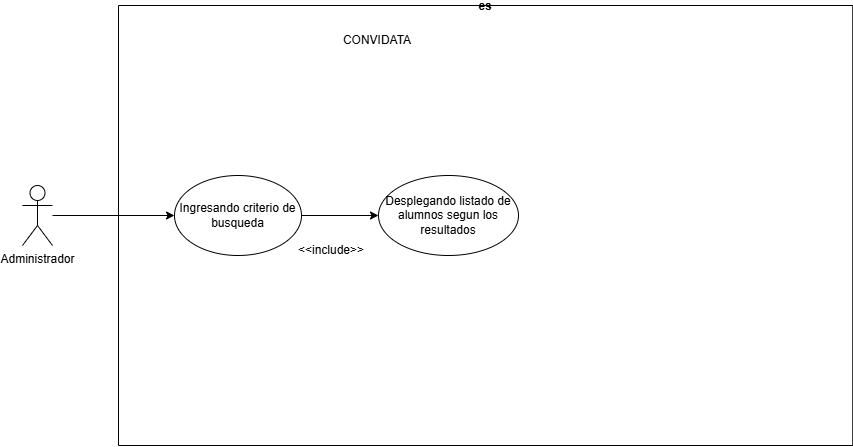

The diagram above was exported from draw.io. Its source (the exported page's mxGraphModel, read from the mxfile embedded in the PNG):
<mxGraphModel dx="1462" dy="1171" grid="1" gridSize="10" guides="1" tooltips="1" connect="1" arrows="1" fold="1" page="1" pageScale="1" pageWidth="827" pageHeight="1169" math="0" shadow="0">
  <root>
    <mxCell id="0" />
    <mxCell id="1" parent="0" />
    <mxCell id="KUXL-H5y1mATVHBVdKv8-1" parent="1" style="swimlane;startSize=0;labelBackgroundColor=none;rounded=1;" value="es" vertex="1">
      <mxGeometry height="440" width="734.25" x="1516" y="510" as="geometry" />
    </mxCell>
    <mxCell id="KUXL-H5y1mATVHBVdKv8-2" parent="KUXL-H5y1mATVHBVdKv8-1" style="text;html=1;whiteSpace=wrap;strokeColor=none;fillColor=none;align=center;verticalAlign=middle;rounded=1;labelBackgroundColor=none;" value="CONVIDATA" vertex="1">
      <mxGeometry height="30" width="60" x="228.5" y="20" as="geometry" />
    </mxCell>
    <mxCell id="KUXL-H5y1mATVHBVdKv8-3" edge="1" parent="KUXL-H5y1mATVHBVdKv8-1" source="KUXL-H5y1mATVHBVdKv8-4" style="edgeStyle=orthogonalEdgeStyle;rounded=0;orthogonalLoop=1;jettySize=auto;html=1;exitX=1;exitY=0.5;exitDx=0;exitDy=0;entryX=0;entryY=0.5;entryDx=0;entryDy=0;" target="KUXL-H5y1mATVHBVdKv8-6">
      <mxGeometry relative="1" as="geometry" />
    </mxCell>
    <mxCell id="KUXL-H5y1mATVHBVdKv8-4" parent="KUXL-H5y1mATVHBVdKv8-1" style="ellipse;whiteSpace=wrap;html=1;" value="Ingresando criterio de busqueda" vertex="1">
      <mxGeometry height="80" width="127" x="56" y="170" as="geometry" />
    </mxCell>
    <mxCell id="KUXL-H5y1mATVHBVdKv8-5" parent="KUXL-H5y1mATVHBVdKv8-1" style="text;html=1;whiteSpace=wrap;strokeColor=none;fillColor=none;align=center;verticalAlign=middle;rounded=1;labelBackgroundColor=none;" value="&amp;lt;&amp;lt;include&amp;gt;&amp;gt;" vertex="1">
      <mxGeometry height="30" width="60" x="183" y="230" as="geometry" />
    </mxCell>
    <mxCell id="KUXL-H5y1mATVHBVdKv8-6" parent="KUXL-H5y1mATVHBVdKv8-1" style="ellipse;whiteSpace=wrap;html=1;" value="Desplegando listado de alumnos segun los resultados" vertex="1">
      <mxGeometry height="80" width="140" x="260" y="170" as="geometry" />
    </mxCell>
    <mxCell id="KUXL-H5y1mATVHBVdKv8-7" edge="1" parent="1" source="KUXL-H5y1mATVHBVdKv8-8" style="edgeStyle=orthogonalEdgeStyle;rounded=0;orthogonalLoop=1;jettySize=auto;html=1;" target="KUXL-H5y1mATVHBVdKv8-4">
      <mxGeometry relative="1" as="geometry" />
    </mxCell>
    <mxCell id="KUXL-H5y1mATVHBVdKv8-8" parent="1" style="shape=umlActor;verticalLabelPosition=bottom;verticalAlign=top;html=1;outlineConnect=0;" value="Administrador" vertex="1">
      <mxGeometry height="60" width="30" x="1420" y="690" as="geometry" />
    </mxCell>
  </root>
</mxGraphModel>